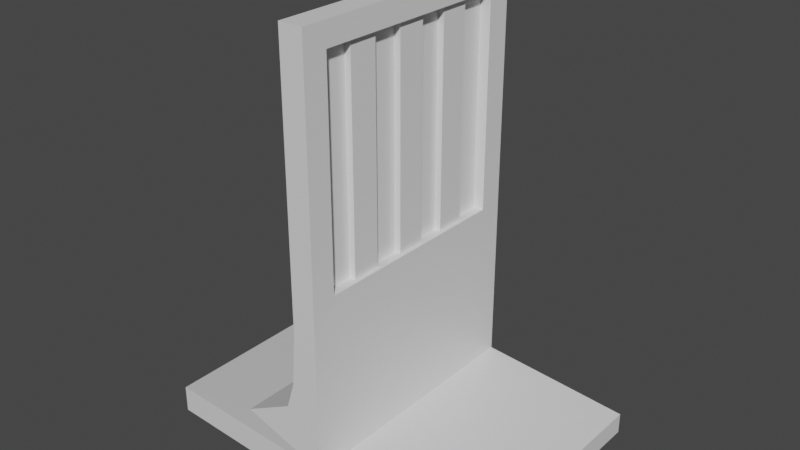 # Source: green_wall.blend  (saved by Blender 2.93.20; exported with 4.5.12 LTS)
import bpy
from mathutils import Matrix  # noqa: F401  (used for matrix-valued properties, if any)

bpy.ops.wm.read_factory_settings(use_empty=True)
scene = bpy.context.scene
scene.name = 'Scene'

# ---- collections
col_collection = bpy.data.collections.new('Collection'); scene.collection.children.link(col_collection)

# ---- materials (node trees are filled in below, after node groups)
mat_material = bpy.data.materials.new('Material')
mat_material.alpha_threshold = 0.0
mat_material.use_transparent_shadow = False
mat_material.line_color = (0.0, 0.0, 0.0, 1.0)

# ---- material node trees
mat_material.use_nodes = True; mat_material.node_tree.nodes.clear()
_N = mat_material.node_tree.nodes; _L = mat_material.node_tree.links
n0 = _N.new('ShaderNodeOutputMaterial'); n0.name = 'Material Output'; n0.location = (300, 300)
n1 = _N.new('ShaderNodeBsdfPrincipled'); n1.name = 'Principled BSDF'; n1.location = (10, 300)
n1.distribution = 'GGX'
n1.subsurface_method = 'BURLEY'
n1.inputs[2].default_value = 0.4
n1.inputs[3].default_value = 1.45
n1.inputs[27].default_value = (0.0, 0.0, 0.0, 1.0)
n1.inputs[28].default_value = 1.0
_L.new(n1.outputs[0], n0.inputs[0])
n0.is_active_output = True

# ---- world
world_world = bpy.data.worlds.new('World'); scene.world = world_world
world_world.use_nodes = True; world_world.node_tree.nodes.clear()
_N = world_world.node_tree.nodes; _L = world_world.node_tree.links
n0 = _N.new('ShaderNodeOutputWorld'); n0.name = 'World Output'; n0.location = (300, 300)
n1 = _N.new('ShaderNodeBackground'); n1.name = 'Background'; n1.location = (10, 300)
n1.inputs[0].default_value = (0.05088, 0.05088, 0.05088, 1.0)
_L.new(n1.outputs[0], n0.inputs[0])
n0.is_active_output = True
world_world.color = (0.05088, 0.05088, 0.05088)
world_world.use_sun_shadow = False
world_world.sun_shadow_jitter_overblur = 0.0

# ---- meshes
me_cube = bpy.data.meshes.new('Cube')
me_cube.from_pydata([(0.000313, 0.4851, 1.898), (0.000313, 0.6, 0.002678), (0.000313, -0.4851, 1.898), (0.000313, -0.6, 0.002678), (-0.1117, 0.6, 2.003), (-0.8794, 0.5629, 0.002678), (-0.1117, -0.6, 2.003), (-0.8794, -0.5629, 0.002678), (0.000313, 0.4851, 1.366), (-0.1117, -0.6, 1.003), (0.000313, -0.4851, 1.366), (-0.1117, 0.6, 1.003), (0.000313, 0.4851, 0.9126), (0.000313, -0.4851, 0.9126), (-0.1308, 0.6, 0.5027), (-0.1308, -0.6, 0.5027), (-0.4028, 0.6, 0.2527), (-0.4028, -0.6, 0.2527), (-0.8794, 0.5629, 0.1277), (-0.8794, -0.5629, 0.1277), (-0.1691, -0.6, 0.3777), (-0.1691, 0.6, 0.3777), (-0.1117, -0.6, 0.7527), (-0.1117, 0.6, 0.7527), (0.7306, 0.5629, 0.002678), (0.7306, -0.5629, 0.002678), (0.7306, 0.5629, 0.09946), (0.7306, -0.5629, 0.09946), (0.000313, 0.6, 2.003), (0.000313, -0.6, 2.003), (0.000313, 0.6, 1.003), (0.000313, -0.6, 1.003), (0.000313, 0.6, 0.1277), (0.000313, -0.6, 0.1277), (-0.04982, 0.4851, 1.366), (-0.04982, -0.4851, 1.366), (-0.04982, 0.4851, 1.898), (-0.04982, -0.4851, 1.898), (-0.04982, 0.4851, 0.9126), (-0.04982, -0.4851, 0.9126), (-0.04982, -0.3393, 0.9126), (-0.04982, -0.3393, 1.366), (-0.04982, -0.3393, 1.898), (-0.04982, -0.2042, 1.366), (-0.04982, -0.2042, 1.898), (-0.04982, -0.2042, 0.9126), (-0.04982, -0.06218, 1.366), (-0.04982, -0.06218, 0.9126), (-0.04982, 0.0719, 0.9126), (-0.04982, 0.0719, 1.366), (-0.04982, -0.06218, 1.898), (-0.04982, 0.0719, 1.898), (-0.04982, 0.2031, 0.9126), (-0.04982, 0.2031, 1.366), (-0.04982, 0.34, 0.9126), (-0.04982, 0.34, 1.366), (-0.04982, 0.2031, 1.898), (-0.04982, 0.34, 1.898), (-0.02046, -0.2042, 0.9126), (-0.02046, -0.3393, 0.9126), (-0.02046, -0.2042, 1.366), (-0.02046, -0.3393, 1.366), (-0.02046, -0.2042, 1.898), (-0.02046, -0.3393, 1.898), (-0.02046, 0.0719, 1.366), (-0.02046, -0.06218, 1.366), (-0.02046, 0.0719, 0.9126), (-0.02046, -0.06218, 0.9126), (-0.02046, 0.0719, 1.898), (-0.02046, -0.06218, 1.898), (-0.02046, 0.34, 0.9126), (-0.02046, 0.2031, 0.9126), (-0.02046, 0.34, 1.366), (-0.02046, 0.2031, 1.366), (-0.02046, 0.34, 1.898), (-0.02046, 0.2031, 1.898)], [], [(28, 4, 6, 29), (31, 29, 6, 9), (9, 6, 4, 11), (5, 1, 3, 7), (8, 0, 36, 34), (11, 4, 28, 30), (23, 11, 30, 32), (13, 12, 38, 54, 52, 48, 47, 45, 40, 39), (22, 9, 11, 23), (33, 31, 9, 22), (33, 15, 20), (20, 15, 14, 21), (21, 14, 32), (18, 16, 32), (19, 17, 16, 18), (33, 17, 19), (3, 33, 19, 7), (7, 19, 18, 5), (33, 3, 25, 27), (5, 18, 32, 1), (16, 21, 32), (17, 20, 21, 16), (33, 20, 17), (33, 22, 15), (15, 22, 23, 14), (14, 23, 32), (24, 26, 27, 25), (1, 32, 26, 24), (3, 1, 24, 25), (32, 33, 27, 26), (2, 0, 28, 29), (0, 8, 30, 28), (10, 2, 29, 31), (12, 13, 33, 32), (13, 10, 31, 33), (8, 12, 32, 30), (34, 36, 57, 55), (38, 34, 55, 54), (10, 13, 39, 35), (2, 10, 35, 37), (0, 2, 37, 42, 44, 50, 51, 56, 57, 36), (12, 8, 34, 38), (40, 41, 35, 39), (41, 42, 37, 35), (44, 42, 63, 62), (54, 55, 72, 70), (47, 46, 43, 45), (50, 46, 65, 69), (46, 50, 44, 43), (41, 40, 59, 61), (52, 53, 49, 48), (45, 43, 60, 58), (53, 56, 51, 49), (51, 50, 69, 68), (60, 62, 63, 61), (58, 60, 61, 59), (66, 64, 65, 67), (64, 68, 69, 65), (70, 72, 73, 71), (72, 74, 75, 73), (47, 48, 66, 67), (57, 56, 75, 74), (42, 41, 61, 63), (49, 51, 68, 64), (46, 47, 67, 65), (56, 53, 73, 75), (52, 54, 70, 71), (55, 57, 74, 72), (43, 44, 62, 60), (53, 52, 71, 73), (40, 45, 58, 59), (48, 49, 64, 66)])
_uv = me_cube.uv_layers.new(name='UVMap')
_uv.uv.foreach_set('vector', [0.625, 0.5, 0.875, 0.5, 0.875, 0.75, 0.625, 0.75, 0.5, 0.75, 0.625, 0.75, 0.625, 1.0, 0.5, 1.0, 0.5, 0.0, 0.625, 0.0, 0.625, 0.25, 0.5, 0.25, 0.125, 0.5, 0.375, 0.5, 0.375, 0.75, 0.125, 0.75, 0.5, 0.5325, 0.6055, 0.5325, 0.6055, 0.5325, 0.5, 0.5325, 0.5, 0.25, 0.625, 0.25, 0.625, 0.5, 0.5, 0.5, 0.4688, 0.25, 0.5, 0.25, 0.5, 0.5, 0.4688, 0.5, 0.4743, 0.7175, 0.4743, 0.5325, 0.4743, 0.5325, 0.4743, 0.5445, 0.4743, 0.5558, 0.4743, 0.5671, 0.4743, 0.61, 0.4743, 0.6455, 0.4743, 0.6765, 0.4743, 0.7175, 0.4688, 0.0, 0.5, 0.0, 0.5, 0.25, 0.4688, 0.25, 0.4688, 0.75, 0.5, 0.75, 0.5, 1.0, 0.4688, 1.0, 0.4375, 0.75, 0.4375, 1.0, 0.4219, 1.0, 0.4219, 0.0, 0.4375, 0.0, 0.4375, 0.25, 0.4219, 0.25, 0.4219, 0.25, 0.4375, 0.25, 0.4219, 0.5, 0.3906, 0.25, 0.4062, 0.25, 0.3906, 0.5, 0.3906, 0.0, 0.4062, 0.0, 0.4062, 0.25, 0.3906, 0.25, 0.4062, 0.75, 0.4062, 1.0, 0.3906, 1.0, 0.375, 0.75, 0.3906, 0.75, 0.3906, 1.0, 0.375, 1.0, 0.375, 0.0, 0.3906, 0.0, 0.3906, 0.25, 0.375, 0.25, 0.3906, 0.75, 0.375, 0.75, 0.375, 0.75, 0.3906, 0.75, 0.375, 0.25, 0.3906, 0.25, 0.3906, 0.5, 0.375, 0.5, 0.4062, 0.25, 0.4219, 0.25, 0.4062, 0.5, 0.4062, 0.0, 0.4219, 0.0, 0.4219, 0.25, 0.4062, 0.25, 0.4219, 0.75, 0.4219, 1.0, 0.4062, 1.0, 0.4688, 0.75, 0.4688, 1.0, 0.4375, 1.0, 0.4375, 0.0, 0.4688, 0.0, 0.4688, 0.25, 0.4375, 0.25, 0.4375, 0.25, 0.4688, 0.25, 0.4375, 0.5, 0.375, 0.5, 0.3906, 0.5, 0.3906, 0.75, 0.375, 0.75, 0.375, 0.5, 0.3906, 0.5, 0.3906, 0.5, 0.375, 0.5, 0.375, 0.75, 0.375, 0.5, 0.375, 0.5, 0.375, 0.75, 0.3906, 0.5, 0.3906, 0.75, 0.3906, 0.75, 0.3906, 0.5, 0.6055, 0.7175, 0.6055, 0.5325, 0.625, 0.5, 0.625, 0.75, 0.6055, 0.5325, 0.5, 0.5325, 0.5, 0.5, 0.625, 0.5, 0.5, 0.7175, 0.6055, 0.7175, 0.625, 0.75, 0.5, 0.75, 0.4743, 0.5325, 0.4743, 0.7175, 0.4688, 0.75, 0.4688, 0.5, 0.4743, 0.7175, 0.5, 0.7175, 0.5, 0.75, 0.4688, 0.75, 0.5, 0.5325, 0.4743, 0.5325, 0.4688, 0.5, 0.5, 0.5, 0.5, 0.5325, 0.6055, 0.5325, 0.6055, 0.552, 0.5, 0.5488, 0.4743, 0.5325, 0.5, 0.5325, 0.5, 0.5488, 0.4743, 0.5445, 0.5, 0.7175, 0.4743, 0.7175, 0.4743, 0.7175, 0.5, 0.7175, 0.6055, 0.7175, 0.5, 0.7175, 0.5, 0.7175, 0.6055, 0.7175, 0.6055, 0.5325, 0.6055, 0.7175, 0.6055, 0.7175, 0.6055, 0.6739, 0.6055, 0.6417, 0.6055, 0.6135, 0.6055, 0.5778, 0.6055, 0.5637, 0.6055, 0.552, 0.6055, 0.5325, 0.4743, 0.5325, 0.5, 0.5325, 0.5, 0.5325, 0.4743, 0.5325, 0.4743, 0.6765, 0.5, 0.6744, 0.5, 0.7175, 0.4743, 0.7175, 0.5, 0.6744, 0.6055, 0.6739, 0.6055, 0.7175, 0.5, 0.7175, 0.6055, 0.6417, 0.6055, 0.6739, 0.6055, 0.6739, 0.6055, 0.6417, 0.4743, 0.5445, 0.5, 0.5488, 0.5, 0.5488, 0.4743, 0.5445, 0.4743, 0.61, 0.5, 0.6115, 0.5, 0.644, 0.4743, 0.6455, 0.6055, 0.6135, 0.5, 0.6115, 0.5, 0.6115, 0.6055, 0.6135, 0.5, 0.6115, 0.6055, 0.6135, 0.6055, 0.6417, 0.5, 0.644, 0.5, 0.6744, 0.4743, 0.6765, 0.4743, 0.6765, 0.5, 0.6744, 0.4743, 0.5558, 0.5, 0.5612, 0.5, 0.5745, 0.4743, 0.5671, 0.4743, 0.6455, 0.5, 0.644, 0.5, 0.644, 0.4743, 0.6455, 0.5, 0.5612, 0.6055, 0.5637, 0.6055, 0.5778, 0.5, 0.5745, 0.6055, 0.5778, 0.6055, 0.6135, 0.6055, 0.6135, 0.6055, 0.5778, 0.5, 0.644, 0.6055, 0.6417, 0.6055, 0.6739, 0.5, 0.6744, 0.4743, 0.6455, 0.5, 0.644, 0.5, 0.6744, 0.4743, 0.6765, 0.4743, 0.5671, 0.5, 0.5745, 0.5, 0.6115, 0.4743, 0.61, 0.5, 0.5745, 0.6055, 0.5778, 0.6055, 0.6135, 0.5, 0.6115, 0.4743, 0.5445, 0.5, 0.5488, 0.5, 0.5612, 0.4743, 0.5558, 0.5, 0.5488, 0.6055, 0.552, 0.6055, 0.5637, 0.5, 0.5612, 0.4743, 0.61, 0.4743, 0.5671, 0.4743, 0.5671, 0.4743, 0.61, 0.6055, 0.552, 0.6055, 0.5637, 0.6055, 0.5637, 0.6055, 0.552, 0.6055, 0.6739, 0.5, 0.6744, 0.5, 0.6744, 0.6055, 0.6739, 0.5, 0.5745, 0.6055, 0.5778, 0.6055, 0.5778, 0.5, 0.5745, 0.5, 0.6115, 0.4743, 0.61, 0.4743, 0.61, 0.5, 0.6115, 0.6055, 0.5637, 0.5, 0.5612, 0.5, 0.5612, 0.6055, 0.5637, 0.4743, 0.5558, 0.4743, 0.5445, 0.4743, 0.5445, 0.4743, 0.5558, 0.5, 0.5488, 0.6055, 0.552, 0.6055, 0.552, 0.5, 0.5488, 0.5, 0.644, 0.6055, 0.6417, 0.6055, 0.6417, 0.5, 0.644, 0.5, 0.5612, 0.4743, 0.5558, 0.4743, 0.5558, 0.5, 0.5612, 0.4743, 0.6765, 0.4743, 0.6455, 0.4743, 0.6455, 0.4743, 0.6765, 0.4743, 0.5671, 0.5, 0.5745, 0.5, 0.5745, 0.4743, 0.5671])
me_cube.materials.append(mat_material)
me_cube.use_remesh_preserve_volume = False
me_cube.use_remesh_preserve_attributes = False
me_cube.use_mirror_vertex_groups = False
me_cube.update()

# ---- objects
ob_cube = bpy.data.objects.new('Cube', me_cube)

# ---- transforms, parenting, visibility, modifiers, constraints
ob_cube.location = (0.0, 0.0, 0.0)
ob_cube.lock_rotations_4d = False
ob_cube.empty_display_type = 'ARROWS'
ob_cube.lineart.crease_threshold = 0.0

# ---- collection membership
col_collection.objects.link(ob_cube)

# ---- scene / render settings (as saved in the file)
scene.frame_start = 1; scene.frame_end = 250; scene.frame_set(1)
scene.render.engine = 'BLENDER_EEVEE_NEXT'
scene.cycles.use_denoising = False
scene.cycles.samples = 128
scene.cycles.sampling_pattern = 'TABULATED_SOBOL'
scene.cycles.use_adaptive_sampling = False
scene.cycles.use_light_tree = False
scene.view_settings.view_transform = 'Filmic'
bpy.context.view_layer.update()

# ---- added for rendering (the .blend has no active camera and no usable light): camera, sun
cam_auto = bpy.data.cameras.new('AutoCamera')
cam_auto.lens = 50.0
cam_auto.sensor_width = 36.0
cam_auto.clip_end = 1000.0
ob_auto_camera = bpy.data.objects.new('AutoCamera', cam_auto)
scene.collection.objects.link(ob_auto_camera)
ob_auto_camera.location = (2.5478, -3.14661, 3.10042)
ob_auto_camera.rotation_euler = (1.09748, -7.21219e-08, 0.694738)
scene.camera = ob_auto_camera
light_auto_sun = bpy.data.lights.new('AutoSun', 'SUN')
light_auto_sun.energy = 3.0
light_auto_sun.angle = 0.0523599
ob_auto_sun = bpy.data.objects.new('AutoSun', light_auto_sun)
scene.collection.objects.link(ob_auto_sun)
ob_auto_sun.rotation_euler = (0.872665, 0.174533, 0.523599)
bpy.context.view_layer.update()
